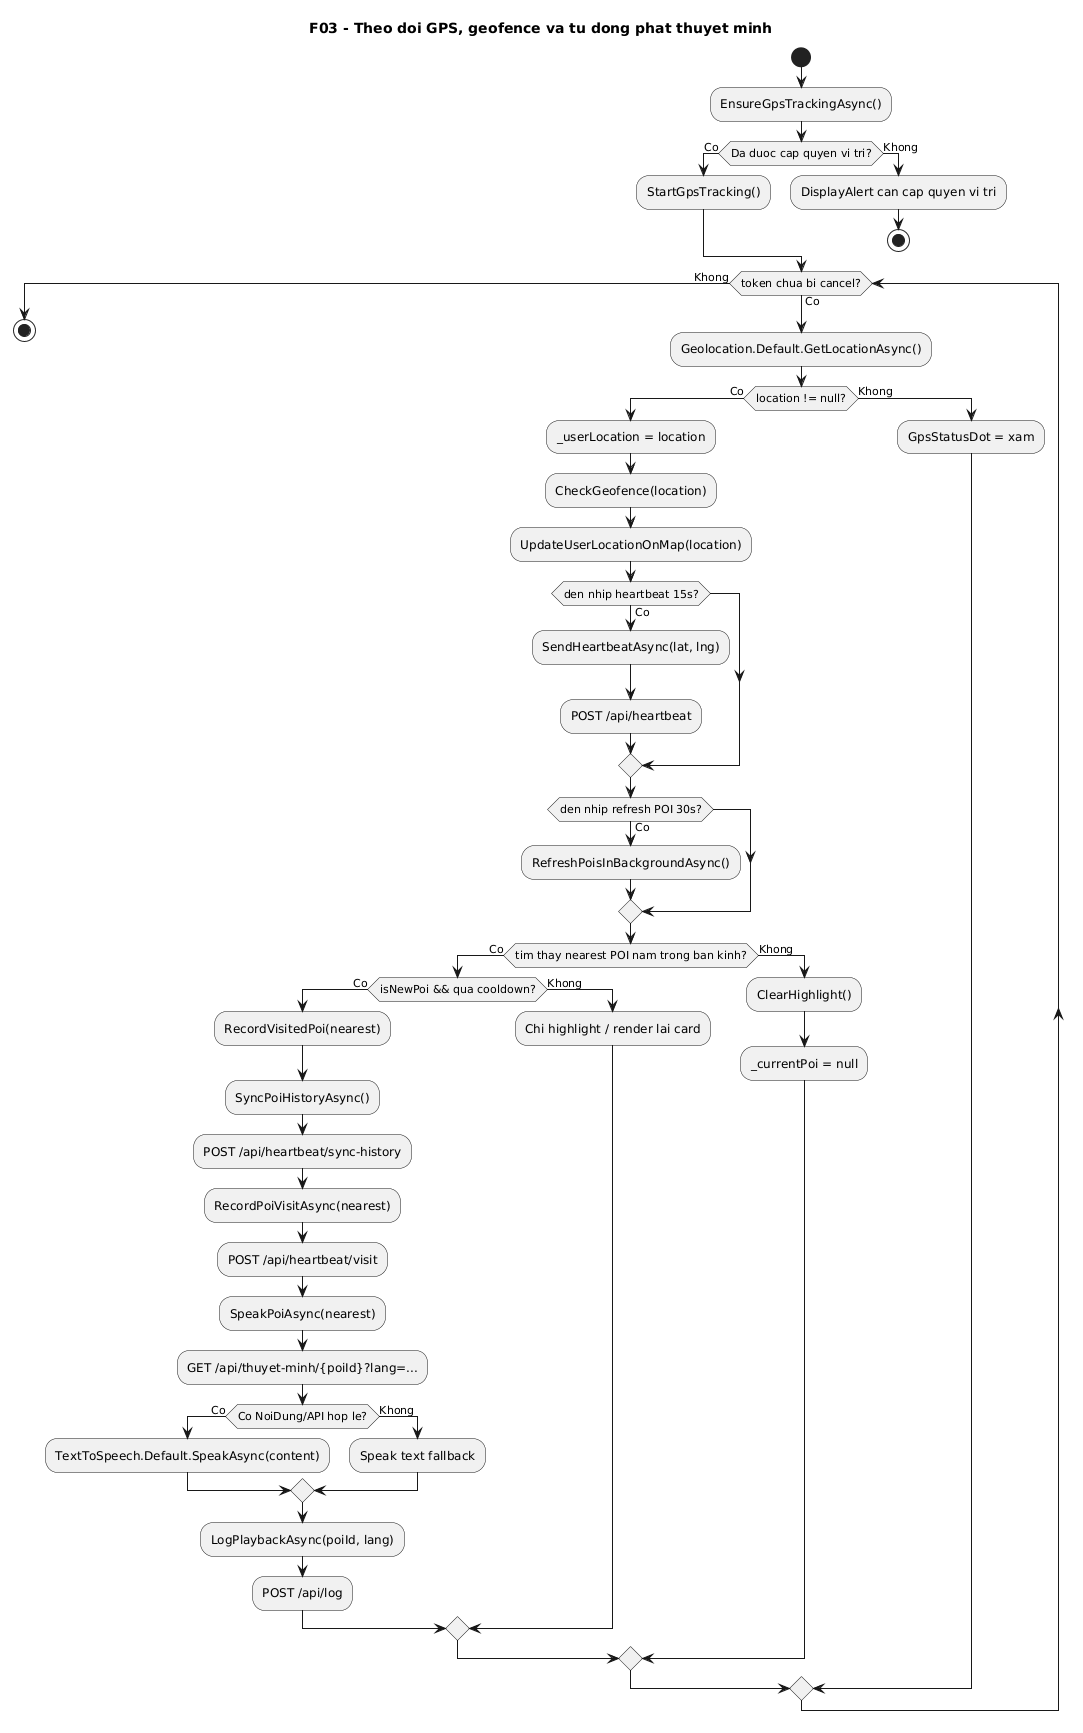

The diagram above was rendered by PlantUML. Its source (embedded in the PNG):
@startuml
' Diagram: F03 - Theo doi GPS, geofence va tu dong phat thuyet minh (Activity)
' Status: WIP
' Baseline: branch master, HEAD a5fde70
' Source:
' - VinhKhanhTourDemo/MainPage.xaml.cs: EnsureGpsTrackingAsync(), StartGpsTracking(), CheckGeofence(), SendHeartbeatAsync(), RecordPoiVisitAsync(), SyncPoiHistoryAsync(), SpeakPoiAsync(), LogPlaybackAsync()
' - VinhKhanhTour.API/Controllers/HeartbeatController.cs: SendHeartbeat(), RecordVisit(), SyncHistory()
' - VinhKhanhTour.API/Controllers/ThuyetMinhController.cs: GetByPoi()
' - VinhKhanhTour.API/Controllers/LogController.cs: Post()
' Note: Da cap nhat them buoc sync lich su local voi server khi vao app va khi ghi nhan da ghe; van giu WIP vi MainPage con dang bien dong.
title F03 - Theo doi GPS, geofence va tu dong phat thuyet minh
start
:EnsureGpsTrackingAsync();
if (Da duoc cap quyen vi tri?) then (Co)
  :StartGpsTracking();
else (Khong)
  :DisplayAlert can cap quyen vi tri;
  stop
endif

while (token chua bi cancel?) is (Co)
  :Geolocation.Default.GetLocationAsync();
  if (location != null?) then (Co)
    :_userLocation = location;
    :CheckGeofence(location);
    :UpdateUserLocationOnMap(location);

    if (den nhip heartbeat 15s?) then (Co)
      :SendHeartbeatAsync(lat, lng);
      :POST /api/heartbeat;
    endif

    if (den nhip refresh POI 30s?) then (Co)
      :RefreshPoisInBackgroundAsync();
    endif

    if (tim thay nearest POI nam trong ban kinh?) then (Co)
      if (isNewPoi && qua cooldown?) then (Co)
        :RecordVisitedPoi(nearest);
        :SyncPoiHistoryAsync();
        :POST /api/heartbeat/sync-history;
        :RecordPoiVisitAsync(nearest);
        :POST /api/heartbeat/visit;
        :SpeakPoiAsync(nearest);
        :GET /api/thuyet-minh/{poiId}?lang=...;
        if (Co NoiDung/API hop le?) then (Co)
          :TextToSpeech.Default.SpeakAsync(content);
        else (Khong)
          :Speak text fallback;
        endif
        :LogPlaybackAsync(poiId, lang);
        :POST /api/log;
      else (Khong)
        :Chi highlight / render lai card;
      endif
    else (Khong)
      :ClearHighlight();
      :_currentPoi = null;
    endif
  else (Khong)
    :GpsStatusDot = xam;
  endif
endwhile (Khong)
stop
@enduml